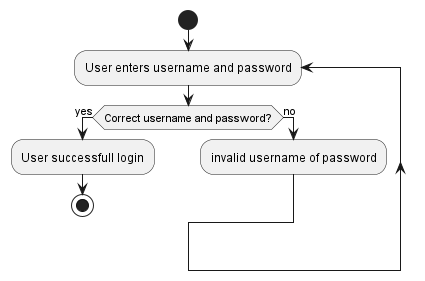

The diagram above was rendered by PlantUML. Its source (embedded in the PNG):
@startuml
start
repeat :User enters username and password;
if (Correct username and password?) then (yes)
:User successfull login; 
stop
else(no)
:invalid username of password;
@enduml